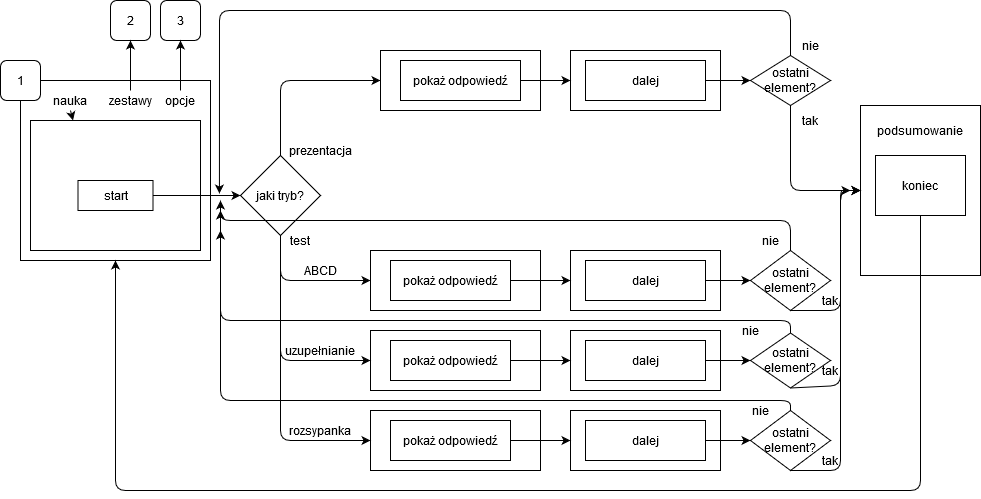

The diagram above was exported from draw.io. Its source (the exported page's mxGraphModel, read from the mxfile embedded in the PNG):
<mxGraphModel dx="1422" dy="791" grid="1" gridSize="10" guides="1" tooltips="1" connect="1" arrows="1" fold="1" page="1" pageScale="1" pageWidth="827" pageHeight="1169" math="0" shadow="0">
  <root>
    <mxCell id="0" />
    <mxCell id="1" parent="0" />
    <mxCell id="uVIyY9U30ZwfGIhcKcX6-1" value="" style="rounded=0;whiteSpace=wrap;html=1;" vertex="1" parent="1">
      <mxGeometry x="80" y="270" width="190" height="180" as="geometry" />
    </mxCell>
    <mxCell id="uVIyY9U30ZwfGIhcKcX6-2" value="2" style="rounded=1;whiteSpace=wrap;html=1;" vertex="1" parent="1">
      <mxGeometry x="170" y="190" width="40" height="40" as="geometry" />
    </mxCell>
    <mxCell id="uVIyY9U30ZwfGIhcKcX6-3" value="3" style="rounded=1;whiteSpace=wrap;html=1;" vertex="1" parent="1">
      <mxGeometry x="220" y="190" width="40" height="40" as="geometry" />
    </mxCell>
    <mxCell id="uVIyY9U30ZwfGIhcKcX6-4" value="1" style="rounded=1;whiteSpace=wrap;html=1;" vertex="1" parent="1">
      <mxGeometry x="60" y="250" width="40" height="40" as="geometry" />
    </mxCell>
    <mxCell id="uVIyY9U30ZwfGIhcKcX6-5" value="nauka" style="text;html=1;strokeColor=none;fillColor=none;align=center;verticalAlign=middle;whiteSpace=wrap;rounded=0;" vertex="1" parent="1">
      <mxGeometry x="110" y="280" width="40" height="20" as="geometry" />
    </mxCell>
    <mxCell id="uVIyY9U30ZwfGIhcKcX6-6" value="opcje" style="text;html=1;strokeColor=none;fillColor=none;align=center;verticalAlign=middle;whiteSpace=wrap;rounded=0;" vertex="1" parent="1">
      <mxGeometry x="220" y="280" width="40" height="20" as="geometry" />
    </mxCell>
    <mxCell id="uVIyY9U30ZwfGIhcKcX6-7" value="zestawy" style="text;html=1;strokeColor=none;fillColor=none;align=center;verticalAlign=middle;whiteSpace=wrap;rounded=0;" vertex="1" parent="1">
      <mxGeometry x="170" y="280" width="40" height="20" as="geometry" />
    </mxCell>
    <mxCell id="uVIyY9U30ZwfGIhcKcX6-8" value="" style="endArrow=classic;html=1;exitX=0.5;exitY=0;exitDx=0;exitDy=0;entryX=0.5;entryY=1;entryDx=0;entryDy=0;" edge="1" parent="1" source="uVIyY9U30ZwfGIhcKcX6-7" target="uVIyY9U30ZwfGIhcKcX6-2">
      <mxGeometry width="50" height="50" relative="1" as="geometry">
        <mxPoint x="180" y="210" as="sourcePoint" />
        <mxPoint x="230" y="160" as="targetPoint" />
      </mxGeometry>
    </mxCell>
    <mxCell id="uVIyY9U30ZwfGIhcKcX6-9" value="" style="endArrow=classic;html=1;exitX=0.5;exitY=0;exitDx=0;exitDy=0;entryX=0.5;entryY=1;entryDx=0;entryDy=0;" edge="1" parent="1" source="uVIyY9U30ZwfGIhcKcX6-6" target="uVIyY9U30ZwfGIhcKcX6-3">
      <mxGeometry width="50" height="50" relative="1" as="geometry">
        <mxPoint x="260" y="230" as="sourcePoint" />
        <mxPoint x="310" y="180" as="targetPoint" />
      </mxGeometry>
    </mxCell>
    <mxCell id="uVIyY9U30ZwfGIhcKcX6-10" value="" style="rounded=0;whiteSpace=wrap;html=1;" vertex="1" parent="1">
      <mxGeometry x="90" y="310" width="170" height="130" as="geometry" />
    </mxCell>
    <mxCell id="uVIyY9U30ZwfGIhcKcX6-11" value="" style="endArrow=classic;html=1;entryX=0.25;entryY=0;entryDx=0;entryDy=0;exitX=0.5;exitY=1;exitDx=0;exitDy=0;" edge="1" parent="1" source="uVIyY9U30ZwfGIhcKcX6-5" target="uVIyY9U30ZwfGIhcKcX6-10">
      <mxGeometry width="50" height="50" relative="1" as="geometry">
        <mxPoint x="10" y="340" as="sourcePoint" />
        <mxPoint x="60" y="290" as="targetPoint" />
      </mxGeometry>
    </mxCell>
    <mxCell id="uVIyY9U30ZwfGIhcKcX6-12" value="start" style="rounded=0;whiteSpace=wrap;html=1;" vertex="1" parent="1">
      <mxGeometry x="137.5" y="370" width="75" height="30" as="geometry" />
    </mxCell>
    <mxCell id="uVIyY9U30ZwfGIhcKcX6-13" value="jaki tryb?" style="rhombus;whiteSpace=wrap;html=1;" vertex="1" parent="1">
      <mxGeometry x="300" y="345" width="80" height="80" as="geometry" />
    </mxCell>
    <mxCell id="uVIyY9U30ZwfGIhcKcX6-14" value="" style="endArrow=classic;html=1;exitX=1;exitY=0.5;exitDx=0;exitDy=0;entryX=0;entryY=0.5;entryDx=0;entryDy=0;" edge="1" parent="1" source="uVIyY9U30ZwfGIhcKcX6-12" target="uVIyY9U30ZwfGIhcKcX6-13">
      <mxGeometry width="50" height="50" relative="1" as="geometry">
        <mxPoint x="260" y="530" as="sourcePoint" />
        <mxPoint x="310" y="480" as="targetPoint" />
      </mxGeometry>
    </mxCell>
    <mxCell id="uVIyY9U30ZwfGIhcKcX6-15" value="" style="endArrow=classic;html=1;exitX=0.5;exitY=0;exitDx=0;exitDy=0;entryX=0;entryY=0.5;entryDx=0;entryDy=0;" edge="1" parent="1" source="uVIyY9U30ZwfGIhcKcX6-13" target="uVIyY9U30ZwfGIhcKcX6-17">
      <mxGeometry width="50" height="50" relative="1" as="geometry">
        <mxPoint x="350" y="340" as="sourcePoint" />
        <mxPoint x="460" y="210" as="targetPoint" />
        <Array as="points">
          <mxPoint x="340" y="270" />
        </Array>
      </mxGeometry>
    </mxCell>
    <mxCell id="uVIyY9U30ZwfGIhcKcX6-16" value="&lt;div&gt;prezentacja&lt;/div&gt;" style="text;html=1;strokeColor=none;fillColor=none;align=center;verticalAlign=middle;whiteSpace=wrap;rounded=0;" vertex="1" parent="1">
      <mxGeometry x="360" y="330" width="40" height="20" as="geometry" />
    </mxCell>
    <mxCell id="uVIyY9U30ZwfGIhcKcX6-17" value="" style="rounded=0;whiteSpace=wrap;html=1;" vertex="1" parent="1">
      <mxGeometry x="440" y="240" width="160" height="60" as="geometry" />
    </mxCell>
    <mxCell id="uVIyY9U30ZwfGIhcKcX6-20" value="" style="rounded=0;whiteSpace=wrap;html=1;" vertex="1" parent="1">
      <mxGeometry x="430" y="520" width="170" height="60" as="geometry" />
    </mxCell>
    <mxCell id="uVIyY9U30ZwfGIhcKcX6-21" value="" style="rounded=0;whiteSpace=wrap;html=1;" vertex="1" parent="1">
      <mxGeometry x="430" y="600" width="170" height="60" as="geometry" />
    </mxCell>
    <mxCell id="uVIyY9U30ZwfGIhcKcX6-22" value="" style="endArrow=classic;html=1;exitX=0.5;exitY=1;exitDx=0;exitDy=0;entryX=0;entryY=0.5;entryDx=0;entryDy=0;" edge="1" parent="1" source="uVIyY9U30ZwfGIhcKcX6-13" target="uVIyY9U30ZwfGIhcKcX6-34">
      <mxGeometry width="50" height="50" relative="1" as="geometry">
        <mxPoint x="210" y="600" as="sourcePoint" />
        <mxPoint x="430" y="515" as="targetPoint" />
        <Array as="points">
          <mxPoint x="340" y="470" />
        </Array>
      </mxGeometry>
    </mxCell>
    <mxCell id="uVIyY9U30ZwfGIhcKcX6-23" value="" style="endArrow=classic;html=1;exitX=0.5;exitY=1;exitDx=0;exitDy=0;entryX=0;entryY=0.5;entryDx=0;entryDy=0;" edge="1" parent="1" source="uVIyY9U30ZwfGIhcKcX6-13" target="uVIyY9U30ZwfGIhcKcX6-20">
      <mxGeometry width="50" height="50" relative="1" as="geometry">
        <mxPoint x="180" y="600" as="sourcePoint" />
        <mxPoint x="230" y="550" as="targetPoint" />
        <Array as="points">
          <mxPoint x="340" y="550" />
        </Array>
      </mxGeometry>
    </mxCell>
    <mxCell id="uVIyY9U30ZwfGIhcKcX6-24" value="" style="endArrow=classic;html=1;exitX=0.5;exitY=1;exitDx=0;exitDy=0;entryX=0;entryY=0.5;entryDx=0;entryDy=0;" edge="1" parent="1" source="uVIyY9U30ZwfGIhcKcX6-13" target="uVIyY9U30ZwfGIhcKcX6-21">
      <mxGeometry width="50" height="50" relative="1" as="geometry">
        <mxPoint x="180" y="630" as="sourcePoint" />
        <mxPoint x="230" y="580" as="targetPoint" />
        <Array as="points">
          <mxPoint x="340" y="630" />
        </Array>
      </mxGeometry>
    </mxCell>
    <mxCell id="uVIyY9U30ZwfGIhcKcX6-25" value="test" style="text;html=1;strokeColor=none;fillColor=none;align=center;verticalAlign=middle;whiteSpace=wrap;rounded=0;" vertex="1" parent="1">
      <mxGeometry x="340" y="420" width="40" height="20" as="geometry" />
    </mxCell>
    <mxCell id="uVIyY9U30ZwfGIhcKcX6-26" value="ABCD" style="text;html=1;strokeColor=none;fillColor=none;align=center;verticalAlign=middle;whiteSpace=wrap;rounded=0;" vertex="1" parent="1">
      <mxGeometry x="360" y="450" width="40" height="20" as="geometry" />
    </mxCell>
    <mxCell id="uVIyY9U30ZwfGIhcKcX6-27" value="uzupełnianie" style="text;html=1;strokeColor=none;fillColor=none;align=center;verticalAlign=middle;whiteSpace=wrap;rounded=0;" vertex="1" parent="1">
      <mxGeometry x="360" y="530" width="40" height="20" as="geometry" />
    </mxCell>
    <mxCell id="uVIyY9U30ZwfGIhcKcX6-28" value="rozsypanka" style="text;html=1;strokeColor=none;fillColor=none;align=center;verticalAlign=middle;whiteSpace=wrap;rounded=0;" vertex="1" parent="1">
      <mxGeometry x="360" y="610" width="40" height="20" as="geometry" />
    </mxCell>
    <mxCell id="uVIyY9U30ZwfGIhcKcX6-29" value="pokaż odpowiedź" style="rounded=0;whiteSpace=wrap;html=1;" vertex="1" parent="1">
      <mxGeometry x="460" y="250" width="120" height="40" as="geometry" />
    </mxCell>
    <mxCell id="uVIyY9U30ZwfGIhcKcX6-30" value="pokaż odpowiedź" style="rounded=0;whiteSpace=wrap;html=1;" vertex="1" parent="1">
      <mxGeometry x="450" y="530" width="120" height="40" as="geometry" />
    </mxCell>
    <mxCell id="uVIyY9U30ZwfGIhcKcX6-34" value="" style="rounded=0;whiteSpace=wrap;html=1;" vertex="1" parent="1">
      <mxGeometry x="430" y="440" width="170" height="60" as="geometry" />
    </mxCell>
    <mxCell id="uVIyY9U30ZwfGIhcKcX6-31" value="pokaż odpowiedź" style="rounded=0;whiteSpace=wrap;html=1;" vertex="1" parent="1">
      <mxGeometry x="450" y="450" width="120" height="40" as="geometry" />
    </mxCell>
    <mxCell id="uVIyY9U30ZwfGIhcKcX6-35" value="pokaż odpowiedź" style="rounded=0;whiteSpace=wrap;html=1;" vertex="1" parent="1">
      <mxGeometry x="450" y="610" width="120" height="40" as="geometry" />
    </mxCell>
    <mxCell id="uVIyY9U30ZwfGIhcKcX6-36" value="" style="rounded=0;whiteSpace=wrap;html=1;" vertex="1" parent="1">
      <mxGeometry x="630" y="240" width="150" height="60" as="geometry" />
    </mxCell>
    <mxCell id="uVIyY9U30ZwfGIhcKcX6-37" value="" style="rounded=0;whiteSpace=wrap;html=1;" vertex="1" parent="1">
      <mxGeometry x="630" y="440" width="150" height="60" as="geometry" />
    </mxCell>
    <mxCell id="uVIyY9U30ZwfGIhcKcX6-38" value="" style="rounded=0;whiteSpace=wrap;html=1;" vertex="1" parent="1">
      <mxGeometry x="630" y="520" width="150" height="60" as="geometry" />
    </mxCell>
    <mxCell id="uVIyY9U30ZwfGIhcKcX6-39" value="" style="rounded=0;whiteSpace=wrap;html=1;" vertex="1" parent="1">
      <mxGeometry x="630" y="600" width="150" height="60" as="geometry" />
    </mxCell>
    <mxCell id="uVIyY9U30ZwfGIhcKcX6-41" value="dalej" style="rounded=0;whiteSpace=wrap;html=1;" vertex="1" parent="1">
      <mxGeometry x="645" y="250" width="120" height="40" as="geometry" />
    </mxCell>
    <mxCell id="uVIyY9U30ZwfGIhcKcX6-42" value="dalej" style="rounded=0;whiteSpace=wrap;html=1;" vertex="1" parent="1">
      <mxGeometry x="645" y="450" width="120" height="40" as="geometry" />
    </mxCell>
    <mxCell id="uVIyY9U30ZwfGIhcKcX6-43" value="dalej" style="rounded=0;whiteSpace=wrap;html=1;" vertex="1" parent="1">
      <mxGeometry x="645" y="530" width="120" height="40" as="geometry" />
    </mxCell>
    <mxCell id="uVIyY9U30ZwfGIhcKcX6-44" value="dalej" style="rounded=0;whiteSpace=wrap;html=1;" vertex="1" parent="1">
      <mxGeometry x="645" y="610" width="120" height="40" as="geometry" />
    </mxCell>
    <mxCell id="uVIyY9U30ZwfGIhcKcX6-45" value="" style="endArrow=classic;html=1;entryX=0;entryY=0.5;entryDx=0;entryDy=0;" edge="1" parent="1" source="uVIyY9U30ZwfGIhcKcX6-29" target="uVIyY9U30ZwfGIhcKcX6-36">
      <mxGeometry width="50" height="50" relative="1" as="geometry">
        <mxPoint x="590" y="180" as="sourcePoint" />
        <mxPoint x="640" y="130" as="targetPoint" />
      </mxGeometry>
    </mxCell>
    <mxCell id="uVIyY9U30ZwfGIhcKcX6-46" value="" style="endArrow=classic;html=1;exitX=1;exitY=0.5;exitDx=0;exitDy=0;entryX=0;entryY=0.5;entryDx=0;entryDy=0;" edge="1" parent="1" source="uVIyY9U30ZwfGIhcKcX6-31" target="uVIyY9U30ZwfGIhcKcX6-37">
      <mxGeometry width="50" height="50" relative="1" as="geometry">
        <mxPoint x="590" y="400" as="sourcePoint" />
        <mxPoint x="640" y="350" as="targetPoint" />
      </mxGeometry>
    </mxCell>
    <mxCell id="uVIyY9U30ZwfGIhcKcX6-47" value="" style="endArrow=classic;html=1;exitX=1;exitY=0.5;exitDx=0;exitDy=0;entryX=0;entryY=0.5;entryDx=0;entryDy=0;" edge="1" parent="1" source="uVIyY9U30ZwfGIhcKcX6-30" target="uVIyY9U30ZwfGIhcKcX6-38">
      <mxGeometry width="50" height="50" relative="1" as="geometry">
        <mxPoint x="320" y="750" as="sourcePoint" />
        <mxPoint x="370" y="700" as="targetPoint" />
      </mxGeometry>
    </mxCell>
    <mxCell id="uVIyY9U30ZwfGIhcKcX6-48" value="" style="endArrow=classic;html=1;exitX=1;exitY=0.5;exitDx=0;exitDy=0;entryX=0;entryY=0.5;entryDx=0;entryDy=0;" edge="1" parent="1" source="uVIyY9U30ZwfGIhcKcX6-35" target="uVIyY9U30ZwfGIhcKcX6-39">
      <mxGeometry width="50" height="50" relative="1" as="geometry">
        <mxPoint x="660" y="780" as="sourcePoint" />
        <mxPoint x="710" y="730" as="targetPoint" />
      </mxGeometry>
    </mxCell>
    <mxCell id="uVIyY9U30ZwfGIhcKcX6-49" value="ostatni element?" style="rhombus;whiteSpace=wrap;html=1;" vertex="1" parent="1">
      <mxGeometry x="810" y="245" width="80" height="50" as="geometry" />
    </mxCell>
    <mxCell id="uVIyY9U30ZwfGIhcKcX6-50" value="ostatni element?" style="rhombus;whiteSpace=wrap;html=1;" vertex="1" parent="1">
      <mxGeometry x="810" y="440" width="80" height="60" as="geometry" />
    </mxCell>
    <mxCell id="uVIyY9U30ZwfGIhcKcX6-51" value="ostatni element?" style="rhombus;whiteSpace=wrap;html=1;" vertex="1" parent="1">
      <mxGeometry x="810" y="522.5" width="80" height="55" as="geometry" />
    </mxCell>
    <mxCell id="uVIyY9U30ZwfGIhcKcX6-52" value="ostatni element?" style="rhombus;whiteSpace=wrap;html=1;" vertex="1" parent="1">
      <mxGeometry x="810" y="600" width="80" height="60" as="geometry" />
    </mxCell>
    <mxCell id="uVIyY9U30ZwfGIhcKcX6-53" value="" style="endArrow=classic;html=1;exitX=1;exitY=0.5;exitDx=0;exitDy=0;entryX=0;entryY=0.5;entryDx=0;entryDy=0;" edge="1" parent="1" source="uVIyY9U30ZwfGIhcKcX6-41" target="uVIyY9U30ZwfGIhcKcX6-49">
      <mxGeometry width="50" height="50" relative="1" as="geometry">
        <mxPoint x="770" y="200" as="sourcePoint" />
        <mxPoint x="820" y="150" as="targetPoint" />
      </mxGeometry>
    </mxCell>
    <mxCell id="uVIyY9U30ZwfGIhcKcX6-54" value="" style="endArrow=classic;html=1;exitX=0.5;exitY=0;exitDx=0;exitDy=0;entryX=1.047;entryY=0.628;entryDx=0;entryDy=0;entryPerimeter=0;" edge="1" parent="1" source="uVIyY9U30ZwfGIhcKcX6-49" target="uVIyY9U30ZwfGIhcKcX6-1">
      <mxGeometry width="50" height="50" relative="1" as="geometry">
        <mxPoint x="820" y="180" as="sourcePoint" />
        <mxPoint x="870" y="130" as="targetPoint" />
        <Array as="points">
          <mxPoint x="850" y="200" />
          <mxPoint x="279" y="200" />
        </Array>
      </mxGeometry>
    </mxCell>
    <mxCell id="uVIyY9U30ZwfGIhcKcX6-55" value="nie" style="text;html=1;strokeColor=none;fillColor=none;align=center;verticalAlign=middle;whiteSpace=wrap;rounded=0;" vertex="1" parent="1">
      <mxGeometry x="850" y="225" width="40" height="20" as="geometry" />
    </mxCell>
    <mxCell id="uVIyY9U30ZwfGIhcKcX6-56" value="" style="endArrow=classic;html=1;exitX=0.5;exitY=0;exitDx=0;exitDy=0;" edge="1" parent="1" source="uVIyY9U30ZwfGIhcKcX6-50">
      <mxGeometry width="50" height="50" relative="1" as="geometry">
        <mxPoint x="870" y="400" as="sourcePoint" />
        <mxPoint x="280" y="390" as="targetPoint" />
        <Array as="points">
          <mxPoint x="850" y="410" />
          <mxPoint x="280" y="410" />
        </Array>
      </mxGeometry>
    </mxCell>
    <mxCell id="uVIyY9U30ZwfGIhcKcX6-57" value="nie" style="text;html=1;strokeColor=none;fillColor=none;align=center;verticalAlign=middle;whiteSpace=wrap;rounded=0;" vertex="1" parent="1">
      <mxGeometry x="810" y="420" width="40" height="20" as="geometry" />
    </mxCell>
    <mxCell id="uVIyY9U30ZwfGIhcKcX6-58" value="nie" style="text;html=1;strokeColor=none;fillColor=none;align=center;verticalAlign=middle;whiteSpace=wrap;rounded=0;" vertex="1" parent="1">
      <mxGeometry x="790" y="510" width="40" height="20" as="geometry" />
    </mxCell>
    <mxCell id="uVIyY9U30ZwfGIhcKcX6-59" value="nie" style="text;html=1;strokeColor=none;fillColor=none;align=center;verticalAlign=middle;whiteSpace=wrap;rounded=0;" vertex="1" parent="1">
      <mxGeometry x="800" y="590" width="40" height="20" as="geometry" />
    </mxCell>
    <mxCell id="uVIyY9U30ZwfGIhcKcX6-60" value="" style="endArrow=classic;html=1;exitX=0.5;exitY=0;exitDx=0;exitDy=0;" edge="1" parent="1" source="uVIyY9U30ZwfGIhcKcX6-51">
      <mxGeometry width="50" height="50" relative="1" as="geometry">
        <mxPoint x="1000" y="520" as="sourcePoint" />
        <mxPoint x="280" y="400" as="targetPoint" />
        <Array as="points">
          <mxPoint x="850" y="510" />
          <mxPoint x="280" y="510" />
        </Array>
      </mxGeometry>
    </mxCell>
    <mxCell id="uVIyY9U30ZwfGIhcKcX6-61" value="" style="endArrow=classic;html=1;exitX=0.5;exitY=0;exitDx=0;exitDy=0;" edge="1" parent="1" source="uVIyY9U30ZwfGIhcKcX6-52">
      <mxGeometry width="50" height="50" relative="1" as="geometry">
        <mxPoint x="130" y="670" as="sourcePoint" />
        <mxPoint x="280" y="420" as="targetPoint" />
        <Array as="points">
          <mxPoint x="850" y="590" />
          <mxPoint x="280" y="590" />
        </Array>
      </mxGeometry>
    </mxCell>
    <mxCell id="uVIyY9U30ZwfGIhcKcX6-62" value="" style="rounded=0;whiteSpace=wrap;html=1;" vertex="1" parent="1">
      <mxGeometry x="920" y="295" width="120" height="170" as="geometry" />
    </mxCell>
    <mxCell id="uVIyY9U30ZwfGIhcKcX6-63" value="podsumowanie" style="text;html=1;strokeColor=none;fillColor=none;align=center;verticalAlign=middle;whiteSpace=wrap;rounded=0;" vertex="1" parent="1">
      <mxGeometry x="960" y="310" width="40" height="20" as="geometry" />
    </mxCell>
    <mxCell id="uVIyY9U30ZwfGIhcKcX6-64" value="koniec" style="rounded=0;whiteSpace=wrap;html=1;" vertex="1" parent="1">
      <mxGeometry x="935" y="345" width="90" height="60" as="geometry" />
    </mxCell>
    <mxCell id="uVIyY9U30ZwfGIhcKcX6-65" value="" style="endArrow=classic;html=1;exitX=0.5;exitY=1;exitDx=0;exitDy=0;entryX=0.5;entryY=1;entryDx=0;entryDy=0;" edge="1" parent="1" source="uVIyY9U30ZwfGIhcKcX6-64" target="uVIyY9U30ZwfGIhcKcX6-1">
      <mxGeometry width="50" height="50" relative="1" as="geometry">
        <mxPoint x="1030" y="570" as="sourcePoint" />
        <mxPoint x="1080" y="520" as="targetPoint" />
        <Array as="points">
          <mxPoint x="980" y="680" />
          <mxPoint x="175" y="680" />
        </Array>
      </mxGeometry>
    </mxCell>
    <mxCell id="uVIyY9U30ZwfGIhcKcX6-66" value="" style="endArrow=classic;html=1;exitX=0.5;exitY=1;exitDx=0;exitDy=0;entryX=0;entryY=0.5;entryDx=0;entryDy=0;" edge="1" parent="1" source="uVIyY9U30ZwfGIhcKcX6-49" target="uVIyY9U30ZwfGIhcKcX6-62">
      <mxGeometry width="50" height="50" relative="1" as="geometry">
        <mxPoint x="1190" y="570" as="sourcePoint" />
        <mxPoint x="1240" y="520" as="targetPoint" />
        <Array as="points">
          <mxPoint x="850" y="380" />
        </Array>
      </mxGeometry>
    </mxCell>
    <mxCell id="uVIyY9U30ZwfGIhcKcX6-67" value="" style="endArrow=classic;html=1;exitX=0.5;exitY=1;exitDx=0;exitDy=0;" edge="1" parent="1" source="uVIyY9U30ZwfGIhcKcX6-50">
      <mxGeometry width="50" height="50" relative="1" as="geometry">
        <mxPoint x="1150" y="560" as="sourcePoint" />
        <mxPoint x="920" y="380" as="targetPoint" />
        <Array as="points">
          <mxPoint x="900" y="500" />
          <mxPoint x="900" y="380" />
        </Array>
      </mxGeometry>
    </mxCell>
    <mxCell id="uVIyY9U30ZwfGIhcKcX6-68" value="" style="endArrow=classic;html=1;exitX=0.5;exitY=1;exitDx=0;exitDy=0;entryX=0;entryY=0.5;entryDx=0;entryDy=0;" edge="1" parent="1" source="uVIyY9U30ZwfGIhcKcX6-51" target="uVIyY9U30ZwfGIhcKcX6-62">
      <mxGeometry width="50" height="50" relative="1" as="geometry">
        <mxPoint x="1140" y="600" as="sourcePoint" />
        <mxPoint x="1190" y="550" as="targetPoint" />
        <Array as="points">
          <mxPoint x="900" y="575" />
          <mxPoint x="900" y="380" />
        </Array>
      </mxGeometry>
    </mxCell>
    <mxCell id="uVIyY9U30ZwfGIhcKcX6-69" value="" style="endArrow=classic;html=1;exitX=0.5;exitY=1;exitDx=0;exitDy=0;" edge="1" parent="1" source="uVIyY9U30ZwfGIhcKcX6-52">
      <mxGeometry width="50" height="50" relative="1" as="geometry">
        <mxPoint x="1140" y="650" as="sourcePoint" />
        <mxPoint x="910" y="380" as="targetPoint" />
        <Array as="points">
          <mxPoint x="900" y="660" />
          <mxPoint x="900" y="380" />
        </Array>
      </mxGeometry>
    </mxCell>
    <mxCell id="uVIyY9U30ZwfGIhcKcX6-73" value="&lt;div&gt;tak&lt;/div&gt;" style="text;html=1;strokeColor=none;fillColor=none;align=center;verticalAlign=middle;whiteSpace=wrap;rounded=0;" vertex="1" parent="1">
      <mxGeometry x="850" y="300" width="40" height="20" as="geometry" />
    </mxCell>
    <mxCell id="uVIyY9U30ZwfGIhcKcX6-74" value="&lt;div&gt;tak&lt;/div&gt;" style="text;html=1;strokeColor=none;fillColor=none;align=center;verticalAlign=middle;whiteSpace=wrap;rounded=0;" vertex="1" parent="1">
      <mxGeometry x="870" y="480" width="40" height="20" as="geometry" />
    </mxCell>
    <mxCell id="uVIyY9U30ZwfGIhcKcX6-76" value="&lt;div&gt;tak&lt;/div&gt;" style="text;html=1;strokeColor=none;fillColor=none;align=center;verticalAlign=middle;whiteSpace=wrap;rounded=0;" vertex="1" parent="1">
      <mxGeometry x="870" y="550" width="40" height="20" as="geometry" />
    </mxCell>
    <mxCell id="uVIyY9U30ZwfGIhcKcX6-79" value="&lt;div&gt;tak&lt;/div&gt;" style="text;html=1;strokeColor=none;fillColor=none;align=center;verticalAlign=middle;whiteSpace=wrap;rounded=0;" vertex="1" parent="1">
      <mxGeometry x="870" y="640" width="40" height="20" as="geometry" />
    </mxCell>
    <mxCell id="uVIyY9U30ZwfGIhcKcX6-80" value="" style="endArrow=classic;html=1;exitX=1;exitY=0.5;exitDx=0;exitDy=0;entryX=0;entryY=0.5;entryDx=0;entryDy=0;" edge="1" parent="1" source="uVIyY9U30ZwfGIhcKcX6-42" target="uVIyY9U30ZwfGIhcKcX6-50">
      <mxGeometry width="50" height="50" relative="1" as="geometry">
        <mxPoint x="1130" y="600" as="sourcePoint" />
        <mxPoint x="1180" y="550" as="targetPoint" />
      </mxGeometry>
    </mxCell>
    <mxCell id="uVIyY9U30ZwfGIhcKcX6-81" value="" style="endArrow=classic;html=1;exitX=1;exitY=0.5;exitDx=0;exitDy=0;entryX=0;entryY=0.5;entryDx=0;entryDy=0;" edge="1" parent="1" source="uVIyY9U30ZwfGIhcKcX6-43" target="uVIyY9U30ZwfGIhcKcX6-51">
      <mxGeometry width="50" height="50" relative="1" as="geometry">
        <mxPoint x="1150" y="600" as="sourcePoint" />
        <mxPoint x="1200" y="550" as="targetPoint" />
      </mxGeometry>
    </mxCell>
    <mxCell id="uVIyY9U30ZwfGIhcKcX6-82" value="" style="endArrow=classic;html=1;exitX=1;exitY=0.5;exitDx=0;exitDy=0;entryX=0;entryY=0.5;entryDx=0;entryDy=0;" edge="1" parent="1" source="uVIyY9U30ZwfGIhcKcX6-44" target="uVIyY9U30ZwfGIhcKcX6-52">
      <mxGeometry width="50" height="50" relative="1" as="geometry">
        <mxPoint x="1240" y="630" as="sourcePoint" />
        <mxPoint x="1290" y="580" as="targetPoint" />
      </mxGeometry>
    </mxCell>
  </root>
</mxGraphModel>